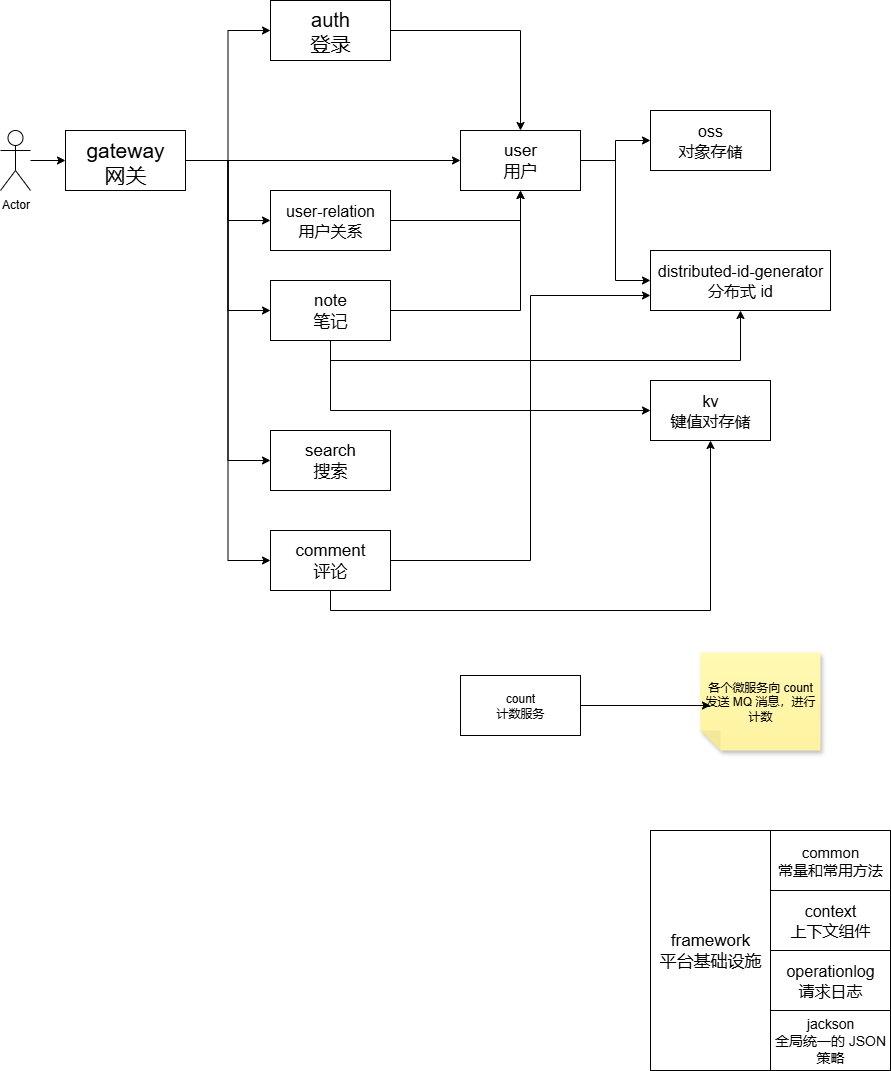

The diagram above was exported from draw.io. Its source (the exported page's mxGraphModel, read from the mxfile embedded in the PNG):
<mxGraphModel dx="1205" dy="666" grid="1" gridSize="10" guides="1" tooltips="1" connect="1" arrows="1" fold="1" page="1" pageScale="1" pageWidth="1169" pageHeight="1654" math="0" shadow="0">
  <root>
    <mxCell id="0" />
    <mxCell id="1" parent="0" />
    <mxCell id="4FC5mK3xFjBwA8mzHm2N-4" value="" style="edgeStyle=orthogonalEdgeStyle;rounded=0;orthogonalLoop=1;jettySize=auto;html=1;" parent="1" source="4FC5mK3xFjBwA8mzHm2N-2" target="4FC5mK3xFjBwA8mzHm2N-3" edge="1">
      <mxGeometry relative="1" as="geometry" />
    </mxCell>
    <mxCell id="4FC5mK3xFjBwA8mzHm2N-2" value="Actor" style="shape=umlActor;verticalLabelPosition=bottom;verticalAlign=top;html=1;outlineConnect=0;" parent="1" vertex="1">
      <mxGeometry x="370" y="260" width="30" height="60" as="geometry" />
    </mxCell>
    <mxCell id="4FC5mK3xFjBwA8mzHm2N-7" style="edgeStyle=orthogonalEdgeStyle;rounded=0;orthogonalLoop=1;jettySize=auto;html=1;entryX=0;entryY=0.5;entryDx=0;entryDy=0;" parent="1" source="4FC5mK3xFjBwA8mzHm2N-3" target="4FC5mK3xFjBwA8mzHm2N-5" edge="1">
      <mxGeometry relative="1" as="geometry" />
    </mxCell>
    <mxCell id="4FC5mK3xFjBwA8mzHm2N-11" style="edgeStyle=orthogonalEdgeStyle;rounded=0;orthogonalLoop=1;jettySize=auto;html=1;exitX=1;exitY=0.5;exitDx=0;exitDy=0;entryX=0;entryY=0.5;entryDx=0;entryDy=0;" parent="1" source="4FC5mK3xFjBwA8mzHm2N-3" target="4FC5mK3xFjBwA8mzHm2N-10" edge="1">
      <mxGeometry relative="1" as="geometry" />
    </mxCell>
    <mxCell id="4FC5mK3xFjBwA8mzHm2N-13" style="edgeStyle=orthogonalEdgeStyle;rounded=0;orthogonalLoop=1;jettySize=auto;html=1;exitX=1;exitY=0.5;exitDx=0;exitDy=0;" parent="1" source="4FC5mK3xFjBwA8mzHm2N-3" target="4FC5mK3xFjBwA8mzHm2N-8" edge="1">
      <mxGeometry relative="1" as="geometry" />
    </mxCell>
    <mxCell id="4FC5mK3xFjBwA8mzHm2N-15" style="edgeStyle=orthogonalEdgeStyle;rounded=0;orthogonalLoop=1;jettySize=auto;html=1;exitX=1;exitY=0.5;exitDx=0;exitDy=0;entryX=0;entryY=0.5;entryDx=0;entryDy=0;" parent="1" source="4FC5mK3xFjBwA8mzHm2N-3" target="4FC5mK3xFjBwA8mzHm2N-14" edge="1">
      <mxGeometry relative="1" as="geometry" />
    </mxCell>
    <mxCell id="4FC5mK3xFjBwA8mzHm2N-26" style="edgeStyle=orthogonalEdgeStyle;rounded=0;orthogonalLoop=1;jettySize=auto;html=1;exitX=1;exitY=0.5;exitDx=0;exitDy=0;entryX=0;entryY=0.5;entryDx=0;entryDy=0;" parent="1" source="4FC5mK3xFjBwA8mzHm2N-3" target="4FC5mK3xFjBwA8mzHm2N-16" edge="1">
      <mxGeometry relative="1" as="geometry" />
    </mxCell>
    <mxCell id="GpCfeN40VHHQaJM6wV1R-9" style="edgeStyle=orthogonalEdgeStyle;rounded=0;orthogonalLoop=1;jettySize=auto;html=1;exitX=1;exitY=0.5;exitDx=0;exitDy=0;entryX=0;entryY=0.5;entryDx=0;entryDy=0;" parent="1" source="4FC5mK3xFjBwA8mzHm2N-3" target="GpCfeN40VHHQaJM6wV1R-8" edge="1">
      <mxGeometry relative="1" as="geometry" />
    </mxCell>
    <mxCell id="4FC5mK3xFjBwA8mzHm2N-3" value="&lt;font style=&quot;font-size: 21px;&quot;&gt;gateway&lt;/font&gt;&lt;div&gt;&lt;font style=&quot;font-size: 21px;&quot;&gt;网关&lt;/font&gt;&lt;/div&gt;" style="whiteSpace=wrap;html=1;verticalAlign=top;" parent="1" vertex="1">
      <mxGeometry x="435" y="260" width="120" height="60" as="geometry" />
    </mxCell>
    <mxCell id="4FC5mK3xFjBwA8mzHm2N-22" style="edgeStyle=orthogonalEdgeStyle;rounded=0;orthogonalLoop=1;jettySize=auto;html=1;exitX=1;exitY=0.5;exitDx=0;exitDy=0;entryX=0.5;entryY=0;entryDx=0;entryDy=0;" parent="1" source="4FC5mK3xFjBwA8mzHm2N-5" target="4FC5mK3xFjBwA8mzHm2N-16" edge="1">
      <mxGeometry relative="1" as="geometry" />
    </mxCell>
    <mxCell id="4FC5mK3xFjBwA8mzHm2N-5" value="&lt;font style=&quot;font-size: 20px;&quot;&gt;auth&lt;/font&gt;&lt;div&gt;&lt;font style=&quot;font-size: 20px;&quot;&gt;登录&lt;/font&gt;&lt;/div&gt;" style="rounded=0;whiteSpace=wrap;html=1;" parent="1" vertex="1">
      <mxGeometry x="640" y="130" width="120" height="60" as="geometry" />
    </mxCell>
    <mxCell id="4FC5mK3xFjBwA8mzHm2N-21" style="edgeStyle=orthogonalEdgeStyle;rounded=0;orthogonalLoop=1;jettySize=auto;html=1;exitX=1;exitY=0.5;exitDx=0;exitDy=0;entryX=0.5;entryY=1;entryDx=0;entryDy=0;" parent="1" source="4FC5mK3xFjBwA8mzHm2N-8" target="4FC5mK3xFjBwA8mzHm2N-16" edge="1">
      <mxGeometry relative="1" as="geometry" />
    </mxCell>
    <mxCell id="4FC5mK3xFjBwA8mzHm2N-8" value="&lt;font style=&quot;font-size: 16px;&quot;&gt;user-relation&lt;/font&gt;&lt;div&gt;&lt;font style=&quot;font-size: 16px;&quot;&gt;用户关系&lt;/font&gt;&lt;/div&gt;" style="rounded=0;whiteSpace=wrap;html=1;" parent="1" vertex="1">
      <mxGeometry x="640" y="320" width="120" height="60" as="geometry" />
    </mxCell>
    <mxCell id="4FC5mK3xFjBwA8mzHm2N-10" value="&lt;font style=&quot;font-size: 17px;&quot;&gt;search&lt;/font&gt;&lt;div&gt;&lt;font style=&quot;font-size: 17px;&quot;&gt;搜索&lt;/font&gt;&lt;/div&gt;" style="rounded=0;whiteSpace=wrap;html=1;" parent="1" vertex="1">
      <mxGeometry x="640" y="560" width="120" height="60" as="geometry" />
    </mxCell>
    <mxCell id="4FC5mK3xFjBwA8mzHm2N-25" style="edgeStyle=orthogonalEdgeStyle;rounded=0;orthogonalLoop=1;jettySize=auto;html=1;exitX=1;exitY=0.5;exitDx=0;exitDy=0;entryX=0.5;entryY=1;entryDx=0;entryDy=0;" parent="1" source="4FC5mK3xFjBwA8mzHm2N-14" target="4FC5mK3xFjBwA8mzHm2N-16" edge="1">
      <mxGeometry relative="1" as="geometry" />
    </mxCell>
    <mxCell id="GpCfeN40VHHQaJM6wV1R-6" style="edgeStyle=orthogonalEdgeStyle;rounded=0;orthogonalLoop=1;jettySize=auto;html=1;exitX=0.5;exitY=1;exitDx=0;exitDy=0;entryX=0;entryY=0.5;entryDx=0;entryDy=0;" parent="1" source="4FC5mK3xFjBwA8mzHm2N-14" target="4FC5mK3xFjBwA8mzHm2N-27" edge="1">
      <mxGeometry relative="1" as="geometry" />
    </mxCell>
    <mxCell id="GpCfeN40VHHQaJM6wV1R-7" style="edgeStyle=orthogonalEdgeStyle;rounded=0;orthogonalLoop=1;jettySize=auto;html=1;exitX=0.5;exitY=1;exitDx=0;exitDy=0;entryX=0.5;entryY=1;entryDx=0;entryDy=0;" parent="1" source="4FC5mK3xFjBwA8mzHm2N-14" target="4FC5mK3xFjBwA8mzHm2N-29" edge="1">
      <mxGeometry relative="1" as="geometry" />
    </mxCell>
    <mxCell id="4FC5mK3xFjBwA8mzHm2N-14" value="&lt;font style=&quot;font-size: 17px;&quot;&gt;note&lt;/font&gt;&lt;div&gt;&lt;font style=&quot;font-size: 17px;&quot;&gt;笔记&lt;/font&gt;&lt;/div&gt;" style="rounded=0;whiteSpace=wrap;html=1;" parent="1" vertex="1">
      <mxGeometry x="640" y="410" width="120" height="60" as="geometry" />
    </mxCell>
    <mxCell id="GpCfeN40VHHQaJM6wV1R-1" style="edgeStyle=orthogonalEdgeStyle;rounded=0;orthogonalLoop=1;jettySize=auto;html=1;exitX=1;exitY=0.5;exitDx=0;exitDy=0;entryX=0;entryY=0.5;entryDx=0;entryDy=0;" parent="1" source="4FC5mK3xFjBwA8mzHm2N-16" target="4FC5mK3xFjBwA8mzHm2N-29" edge="1">
      <mxGeometry relative="1" as="geometry" />
    </mxCell>
    <mxCell id="GpCfeN40VHHQaJM6wV1R-2" style="edgeStyle=orthogonalEdgeStyle;rounded=0;orthogonalLoop=1;jettySize=auto;html=1;exitX=1;exitY=0.5;exitDx=0;exitDy=0;entryX=0;entryY=0.5;entryDx=0;entryDy=0;" parent="1" source="4FC5mK3xFjBwA8mzHm2N-16" target="4FC5mK3xFjBwA8mzHm2N-28" edge="1">
      <mxGeometry relative="1" as="geometry" />
    </mxCell>
    <mxCell id="4FC5mK3xFjBwA8mzHm2N-16" value="&lt;font style=&quot;font-size: 17px;&quot;&gt;user&lt;/font&gt;&lt;div&gt;&lt;font style=&quot;font-size: 17px;&quot;&gt;用户&lt;/font&gt;&lt;/div&gt;" style="rounded=0;whiteSpace=wrap;html=1;" parent="1" vertex="1">
      <mxGeometry x="830" y="260" width="120" height="60" as="geometry" />
    </mxCell>
    <mxCell id="4FC5mK3xFjBwA8mzHm2N-27" value="&lt;font style=&quot;font-size: 16px;&quot;&gt;kv&lt;/font&gt;&lt;div&gt;&lt;font style=&quot;font-size: 16px;&quot;&gt;键值对存储&lt;/font&gt;&lt;/div&gt;" style="rounded=0;whiteSpace=wrap;html=1;" parent="1" vertex="1">
      <mxGeometry x="1020" y="510" width="120" height="60" as="geometry" />
    </mxCell>
    <mxCell id="4FC5mK3xFjBwA8mzHm2N-28" value="&lt;font style=&quot;font-size: 16px;&quot;&gt;oss&lt;/font&gt;&lt;div&gt;&lt;font style=&quot;font-size: 16px;&quot;&gt;对象存储&lt;/font&gt;&lt;/div&gt;" style="rounded=0;whiteSpace=wrap;html=1;" parent="1" vertex="1">
      <mxGeometry x="1020" y="240" width="120" height="60" as="geometry" />
    </mxCell>
    <mxCell id="4FC5mK3xFjBwA8mzHm2N-29" value="&lt;font style=&quot;font-size: 16px;&quot;&gt;distributed-id-generator&lt;/font&gt;&lt;div&gt;&lt;font style=&quot;font-size: 16px;&quot;&gt;分布式 id&lt;/font&gt;&lt;/div&gt;" style="rounded=0;whiteSpace=wrap;html=1;" parent="1" vertex="1">
      <mxGeometry x="1020" y="380" width="180" height="60" as="geometry" />
    </mxCell>
    <mxCell id="GpCfeN40VHHQaJM6wV1R-10" style="edgeStyle=orthogonalEdgeStyle;rounded=0;orthogonalLoop=1;jettySize=auto;html=1;exitX=1;exitY=0.5;exitDx=0;exitDy=0;entryX=0;entryY=0.75;entryDx=0;entryDy=0;" parent="1" source="GpCfeN40VHHQaJM6wV1R-8" target="4FC5mK3xFjBwA8mzHm2N-29" edge="1">
      <mxGeometry relative="1" as="geometry">
        <Array as="points">
          <mxPoint x="900" y="690" />
          <mxPoint x="900" y="425" />
        </Array>
      </mxGeometry>
    </mxCell>
    <mxCell id="GpCfeN40VHHQaJM6wV1R-11" style="edgeStyle=orthogonalEdgeStyle;rounded=0;orthogonalLoop=1;jettySize=auto;html=1;exitX=0.5;exitY=1;exitDx=0;exitDy=0;entryX=0.5;entryY=1;entryDx=0;entryDy=0;" parent="1" source="GpCfeN40VHHQaJM6wV1R-8" target="4FC5mK3xFjBwA8mzHm2N-27" edge="1">
      <mxGeometry relative="1" as="geometry" />
    </mxCell>
    <mxCell id="GpCfeN40VHHQaJM6wV1R-8" value="&lt;font style=&quot;font-size: 17px;&quot;&gt;comment&lt;/font&gt;&lt;div&gt;&lt;font style=&quot;font-size: 17px;&quot;&gt;评论&lt;/font&gt;&lt;/div&gt;" style="rounded=0;whiteSpace=wrap;html=1;" parent="1" vertex="1">
      <mxGeometry x="640" y="660" width="120" height="60" as="geometry" />
    </mxCell>
    <mxCell id="GpCfeN40VHHQaJM6wV1R-12" value="count&lt;div&gt;计数服务&lt;/div&gt;" style="rounded=0;whiteSpace=wrap;html=1;" parent="1" vertex="1">
      <mxGeometry x="830" y="805" width="120" height="60" as="geometry" />
    </mxCell>
    <mxCell id="GpCfeN40VHHQaJM6wV1R-13" value="各个微服务向 count 发送 MQ 消息，进行计数" style="shape=note;whiteSpace=wrap;html=1;backgroundOutline=1;fontColor=#000000;darkOpacity=0.05;fillColor=#FFF9B2;strokeColor=none;fillStyle=solid;direction=west;gradientDirection=north;gradientColor=#FFF2A1;shadow=1;size=20;pointerEvents=1;" parent="1" vertex="1">
      <mxGeometry x="1070" y="782" width="120" height="98" as="geometry" />
    </mxCell>
    <mxCell id="GpCfeN40VHHQaJM6wV1R-15" style="edgeStyle=orthogonalEdgeStyle;rounded=0;orthogonalLoop=1;jettySize=auto;html=1;exitX=1;exitY=0.5;exitDx=0;exitDy=0;entryX=0.917;entryY=0.459;entryDx=0;entryDy=0;entryPerimeter=0;" parent="1" source="GpCfeN40VHHQaJM6wV1R-12" target="GpCfeN40VHHQaJM6wV1R-13" edge="1">
      <mxGeometry relative="1" as="geometry" />
    </mxCell>
    <mxCell id="GpCfeN40VHHQaJM6wV1R-20" value="&lt;font style=&quot;font-size: 17px;&quot;&gt;framework&lt;/font&gt;&lt;div&gt;&lt;font style=&quot;font-size: 17px;&quot;&gt;平台基础设施&lt;/font&gt;&lt;/div&gt;" style="rounded=0;whiteSpace=wrap;html=1;" parent="1" vertex="1">
      <mxGeometry x="1020" y="960" width="120" height="240" as="geometry" />
    </mxCell>
    <mxCell id="GpCfeN40VHHQaJM6wV1R-21" value="&lt;font style=&quot;font-size: 15px;&quot;&gt;common&lt;/font&gt;&lt;div&gt;&lt;font style=&quot;font-size: 15px;&quot;&gt;常量和常用方法&lt;/font&gt;&lt;/div&gt;" style="rounded=0;whiteSpace=wrap;html=1;" parent="1" vertex="1">
      <mxGeometry x="1140" y="960" width="120" height="60" as="geometry" />
    </mxCell>
    <mxCell id="GpCfeN40VHHQaJM6wV1R-22" value="&lt;font style=&quot;font-size: 16px;&quot;&gt;context&lt;/font&gt;&lt;div&gt;&lt;font style=&quot;font-size: 16px;&quot;&gt;上下文组件&lt;/font&gt;&lt;/div&gt;" style="rounded=0;whiteSpace=wrap;html=1;" parent="1" vertex="1">
      <mxGeometry x="1140" y="1020" width="120" height="60" as="geometry" />
    </mxCell>
    <mxCell id="GpCfeN40VHHQaJM6wV1R-23" value="&lt;font style=&quot;font-size: 16px;&quot;&gt;operationlog&lt;/font&gt;&lt;div&gt;&lt;font style=&quot;font-size: 16px;&quot;&gt;请求日志&lt;/font&gt;&lt;/div&gt;" style="rounded=0;whiteSpace=wrap;html=1;" parent="1" vertex="1">
      <mxGeometry x="1140" y="1080" width="120" height="60" as="geometry" />
    </mxCell>
    <mxCell id="GpCfeN40VHHQaJM6wV1R-24" value="&lt;font style=&quot;font-size: 14px;&quot;&gt;jackson&lt;/font&gt;&lt;div&gt;&lt;font style=&quot;font-size: 14px;&quot;&gt;全局统一的 JSON 策略&lt;/font&gt;&lt;/div&gt;" style="rounded=0;whiteSpace=wrap;html=1;" parent="1" vertex="1">
      <mxGeometry x="1140" y="1140" width="120" height="60" as="geometry" />
    </mxCell>
  </root>
</mxGraphModel>